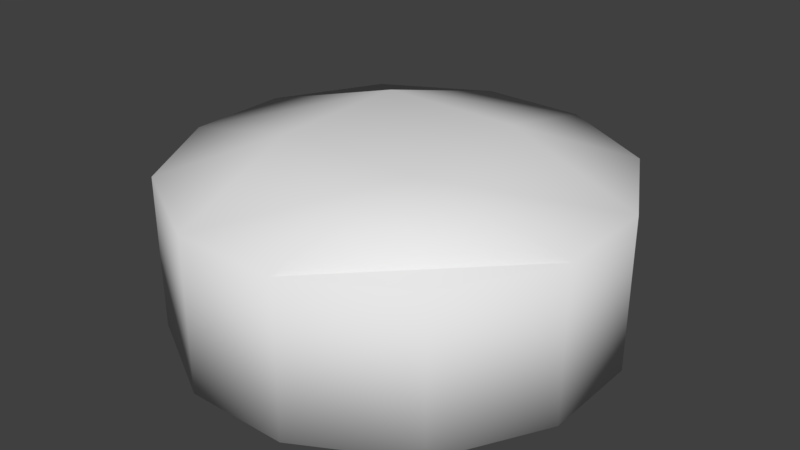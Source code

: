 # Source: Room.blend  (saved by Blender 2.79.0; exported with 4.5.12 LTS)
import bpy
from mathutils import Matrix  # noqa: F401  (used for matrix-valued properties, if any)

bpy.ops.wm.read_factory_settings(use_empty=True)
scene = bpy.context.scene
scene.name = 'Scene'

# ---- collections
col_collection_1 = bpy.data.collections.new('Collection 1'); scene.collection.children.link(col_collection_1)

# ---- materials (node trees are filled in below, after node groups)
mat_material = bpy.data.materials.new('Material')
mat_material.alpha_threshold = 0.0
mat_material.use_transparent_shadow = False
mat_material.roughness = 0.5
mat_material.line_color = (0.0, 0.0, 0.0, 1.0)

# ---- material node trees

# ---- world
world_world = bpy.data.worlds.new('World'); scene.world = world_world
world_world.color = (0.05088, 0.05088, 0.05088)
world_world.use_sun_shadow = False
world_world.sun_shadow_jitter_overblur = 0.0
world_world.cycles.sampling_method = 'MANUAL'

# ---- meshes
me_cube = bpy.data.meshes.new('Cube')
me_cube.from_pydata([(6.766, 6.766, 0.01759), (6.766, -6.766, 0.01759), (-6.766, -6.766, 0.01759), (-6.766, 6.766, 0.01759), (6.766, 6.766, 6.683), (6.766, -6.766, 6.683), (-6.766, -6.766, 6.683), (-6.766, 6.766, 6.683), (9.218, 2.255, 0.01759), (9.218, -2.255, 0.01759), (-9.218, -2.255, 0.01759), (-9.218, 2.255, 0.01759), (9.218, 2.255, 6.683), (9.218, -2.255, 6.683), (-9.218, -2.255, 6.683), (-9.218, 2.255, 6.683), (2.255, 9.263, 0.01759), (-2.255, 9.263, 0.01759), (2.255, -9.263, 0.01759), (-2.255, -9.263, 0.01759), (2.255, 9.263, 6.683), (-2.255, 9.263, 6.683), (2.255, -9.263, 6.683), (-2.255, -9.263, 6.683), (-3.073, 3.088, 8.311), (3.073, 3.088, 8.311), (-3.073, -3.088, 8.311), (3.073, -3.088, 8.311), (3.073, 3.088, 0.01759), (-3.073, 3.088, 0.01759), (3.073, -3.088, 0.01759), (-3.073, -3.088, 0.01759)], [], [(31, 10, 2, 19), (26, 23, 6, 14), (9, 1, 5, 13), (19, 2, 6, 23), (11, 3, 7, 15), (21, 7, 3, 17), (2, 10, 14, 6), (10, 11, 15, 14), (0, 8, 12, 4), (8, 9, 13, 12), (21, 24, 15, 7), (24, 26, 14, 15), (17, 3, 11, 29), (29, 11, 10, 31), (8, 28, 30, 9), (28, 29, 31, 30), (0, 16, 28, 8), (16, 17, 29, 28), (12, 13, 27, 25), (25, 27, 26, 24), (4, 12, 25, 20), (20, 25, 24, 21), (4, 20, 16, 0), (20, 21, 17, 16), (1, 18, 22, 5), (18, 19, 23, 22), (13, 5, 22, 27), (27, 22, 23, 26), (9, 30, 18, 1), (30, 31, 19, 18)])
me_cube.polygons.foreach_set('use_smooth', [True] * 30)
_uv = me_cube.uv_layers.new(name='UVMap')
_uv.uv.foreach_set('vector', [0.2558, 0.6246, 0.284, 0.8508, 0.1206, 0.7625, 0.02796, 0.593, 0.2549, 0.4084, 0.028, 0.4355, 0.1176, 0.272, 0.2801, 0.1823, 0.7245, 0.1897, 0.7245, 0.02381, 0.9399, 0.02381, 0.9399, 0.1897, 0.7245, 0.668, 0.7245, 0.5014, 0.9399, 0.5014, 0.9399, 0.668, 0.7245, 0.1897, 0.7245, 0.0238, 0.9399, 0.0238, 0.9399, 0.1897, 0.9399, 0.8137, 0.9399, 0.9803, 0.7245, 0.9803, 0.7245, 0.8137, 0.7245, 0.5014, 0.7245, 0.3355, 0.9399, 0.3355, 0.9399, 0.5014, 0.7245, 0.3355, 0.7245, 0.1897, 0.9399, 0.1897, 0.9399, 0.3355, 0.7245, 0.5014, 0.7245, 0.3355, 0.9399, 0.3355, 0.9399, 0.5014, 0.7245, 0.3355, 0.7245, 0.1897, 0.9399, 0.1897, 0.9399, 0.3355, 0.6988, 0.4343, 0.4681, 0.405, 0.4433, 0.1806, 0.608, 0.2693, 0.4681, 0.405, 0.2549, 0.4084, 0.2801, 0.1823, 0.4433, 0.1806, 0.6996, 0.5969, 0.6107, 0.7595, 0.4471, 0.8494, 0.4679, 0.6221, 0.4679, 0.6221, 0.4471, 0.8494, 0.284, 0.8508, 0.2558, 0.6246, 0.4432, 0.1809, 0.4679, 0.4032, 0.2548, 0.4081, 0.2798, 0.1818, 0.4679, 0.4032, 0.4679, 0.6221, 0.2558, 0.6246, 0.2548, 0.4081, 0.6075, 0.2693, 0.6992, 0.4343, 0.4679, 0.4032, 0.4432, 0.1809, 0.6992, 0.4343, 0.6996, 0.5969, 0.4679, 0.6221, 0.4679, 0.4032, 0.4478, 0.8495, 0.2846, 0.8511, 0.2567, 0.6237, 0.468, 0.6237, 0.468, 0.6237, 0.2567, 0.6237, 0.2549, 0.4084, 0.4681, 0.405, 0.6103, 0.7598, 0.4478, 0.8495, 0.468, 0.6237, 0.6999, 0.5963, 0.6999, 0.5963, 0.468, 0.6237, 0.4681, 0.405, 0.6988, 0.4343, 0.9399, 0.5014, 0.9399, 0.668, 0.7245, 0.668, 0.7245, 0.5014, 0.9399, 0.668, 0.9399, 0.8137, 0.7245, 0.8137, 0.7245, 0.668, 0.7245, 0.9803, 0.7245, 0.8137, 0.9399, 0.8137, 0.9399, 0.9803, 0.7245, 0.8137, 0.7245, 0.668, 0.9399, 0.668, 0.9399, 0.8137, 0.2846, 0.8511, 0.1199, 0.7625, 0.02819, 0.5932, 0.2567, 0.6237, 0.2567, 0.6237, 0.02819, 0.5932, 0.028, 0.4355, 0.2549, 0.4084, 0.2798, 0.1818, 0.2548, 0.4081, 0.02796, 0.4352, 0.1169, 0.2717, 0.2548, 0.4081, 0.2558, 0.6246, 0.02796, 0.593, 0.02796, 0.4352])
me_cube.materials.append(mat_material)
me_cube.use_remesh_preserve_volume = False
me_cube.use_remesh_preserve_attributes = False
me_cube.use_mirror_vertex_groups = False
me_cube.update()

# ---- objects
ob_cube = bpy.data.objects.new('Cube', me_cube)

# ---- transforms, parenting, visibility, modifiers, constraints
ob_cube.location = (0.0, 0.0, 0.0)
ob_cube.lock_rotations_4d = False
ob_cube.empty_display_type = 'ARROWS'
ob_cube.lineart.crease_threshold = 0.0

# ---- collection membership
col_collection_1.objects.link(ob_cube)

# ---- scene / render settings (as saved in the file)
scene.frame_start = 1; scene.frame_end = 250; scene.frame_set(1)
scene.render.engine = 'BLENDER_EEVEE_NEXT'
scene.render.resolution_percentage = 50
scene.render.dither_intensity = 0.0
scene.cycles.use_denoising = False
scene.cycles.samples = 128
scene.cycles.sampling_pattern = 'TABULATED_SOBOL'
scene.cycles.use_adaptive_sampling = False
scene.cycles.use_light_tree = False
scene.cycles.blur_glossy = 0.0
scene.cycles.sample_clamp_indirect = 0.0
scene.view_settings.view_transform = 'Standard'
bpy.context.view_layer.update()

# ---- added for rendering (the .blend has no active camera and no usable light): camera, sun
cam_auto = bpy.data.cameras.new('AutoCamera')
cam_auto.lens = 50.0
cam_auto.sensor_width = 36.0
cam_auto.clip_end = 1000.0
ob_auto_camera = bpy.data.objects.new('AutoCamera', cam_auto)
scene.collection.objects.link(ob_auto_camera)
ob_auto_camera.location = (25.3709, -30.4451, 24.4611)
ob_auto_camera.rotation_euler = (1.09748, -7.21219e-08, 0.694738)
scene.camera = ob_auto_camera
light_auto_sun = bpy.data.lights.new('AutoSun', 'SUN')
light_auto_sun.energy = 3.0
light_auto_sun.angle = 0.0523599
ob_auto_sun = bpy.data.objects.new('AutoSun', light_auto_sun)
scene.collection.objects.link(ob_auto_sun)
ob_auto_sun.rotation_euler = (0.872665, 0.174533, 0.523599)
bpy.context.view_layer.update()
